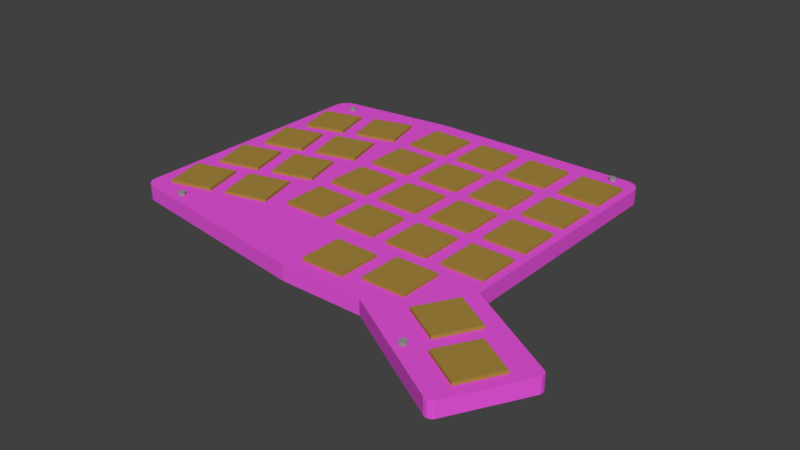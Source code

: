 # Source: 10.blend  (saved by Blender 2.79.0; exported with 4.5.12 LTS)
import bpy
from mathutils import Matrix  # noqa: F401  (used for matrix-valued properties, if any)

bpy.ops.wm.read_factory_settings(use_empty=True)
scene = bpy.context.scene
scene.name = 'Scene'

# ---- collections
col_collection_1 = bpy.data.collections.new('Collection 1'); scene.collection.children.link(col_collection_1)

# ---- materials (node trees are filled in below, after node groups)
mat_svgmat_005 = bpy.data.materials.new('SVGMat.005')
mat_svgmat_005.alpha_threshold = 0.0
mat_svgmat_005.use_transparent_shadow = False
mat_svgmat_005.diffuse_color = (0.3844, 0.2408, 0.04931, 1.0)
mat_svgmat_005.roughness = 0.5
mat_svgmat_004 = bpy.data.materials.new('SVGMat.004')
mat_svgmat_004.alpha_threshold = 0.0
mat_svgmat_004.use_transparent_shadow = False
mat_svgmat_004.diffuse_color = (0.3032, 0.3032, 0.3032, 1.0)
mat_svgmat_004.roughness = 0.5
mat_svgmat_003 = bpy.data.materials.new('SVGMat.003')
mat_svgmat_003.alpha_threshold = 0.0
mat_svgmat_003.use_transparent_shadow = False
mat_svgmat_003.diffuse_color = (0.0, 0.0, 0.0, 1.0)
mat_svgmat_003.roughness = 0.5
mat_material_001 = bpy.data.materials.new('Material.001')
mat_material_001.alpha_threshold = 0.0
mat_material_001.use_transparent_shadow = False
mat_material_001.diffuse_color = (0.8, 0.09072, 0.7133, 1.0)
mat_material_001.roughness = 0.5

# ---- material node trees

# ---- world
world_world = bpy.data.worlds.new('World'); scene.world = world_world
world_world.color = (0.05088, 0.05088, 0.05088)
world_world.use_sun_shadow = False
world_world.sun_shadow_jitter_overblur = 0.0
world_world.cycles.sampling_method = 'MANUAL'

# ---- meshes
me_cucurve_131 = bpy.data.meshes.new('CUCurve.131')
me_cucurve_131.from_pydata([(16.69, -14.31, -1.0), (20.31, -27.83, -1.0), (3.168, -17.93, -1.0), (6.79, -31.45, -1.0), (38.73, -22.75, -1.0), (35.11, -9.229, -1.0), (25.21, -26.37, -1.0), (21.58, -12.85, -1.0), (44.75, -7.626, -1.0), (58.75, -7.626, -1.0), (58.75, -21.62, -1.0), (44.75, -21.62, -1.0), (77.8, -7.626, -1.0), (63.8, -7.626, -1.0), (63.8, -21.62, -1.0), (77.8, -21.62, -1.0), (82.85, -7.626, -1.0), (96.85, -7.626, -1.0), (96.85, -21.62, -1.0), (82.85, -21.62, -1.0), (115.9, -7.626, -1.0), (115.9, -21.62, -1.0), (101.9, -7.626, -1.0), (101.9, -21.62, -1.0), (16.69, -33.99, -1.0), (3.168, -37.61, -1.0), (20.31, -47.51, -1.0), (6.79, -51.13, -1.0), (38.73, -42.43, -1.0), (21.58, -32.53, -1.0), (35.11, -28.91, -1.0), (25.21, -46.05, -1.0), (58.75, -26.67, -1.0), (44.75, -40.67, -1.0), (58.75, -40.67, -1.0), (44.75, -26.67, -1.0), (63.8, -26.67, -1.0), (77.8, -26.67, -1.0), (63.8, -40.67, -1.0), (77.8, -40.67, -1.0), (115.9, -26.67, -1.0), (101.9, -40.67, -1.0), (115.9, -40.67, -1.0), (101.9, -26.67, -1.0), (96.85, -26.67, -1.0), (96.85, -40.67, -1.0), (82.85, -26.67, -1.0), (82.85, -40.67, -1.0), (16.69, -53.67, -1.0), (20.31, -67.19, -1.0), (3.168, -57.29, -1.0), (6.79, -70.81, -1.0), (35.11, -48.59, -1.0), (38.73, -62.11, -1.0), (21.58, -52.21, -1.0), (25.21, -65.74, -1.0), (58.75, -45.72, -1.0), (44.75, -59.72, -1.0), (58.75, -59.72, -1.0), (44.75, -45.72, -1.0), (77.8, -59.72, -1.0), (77.8, -45.72, -1.0), (63.8, -59.72, -1.0), (63.8, -45.72, -1.0), (115.9, -45.72, -1.0), (101.9, -45.72, -1.0), (101.9, -59.72, -1.0), (115.9, -59.72, -1.0), (96.85, -45.72, -1.0), (82.85, -45.72, -1.0), (96.85, -59.72, -1.0), (82.85, -59.72, -1.0), (3.168, -76.98, -1.0), (16.69, -73.35, -1.0), (6.79, -90.5, -1.0), (20.31, -86.87, -1.0), (35.11, -68.27, -1.0), (38.73, -81.79, -1.0), (21.58, -71.9, -1.0), (25.21, -85.42, -1.0), (58.75, -64.77, -1.0), (58.75, -78.76, -1.0), (44.75, -64.77, -1.0), (44.75, -78.76, -1.0), (77.8, -78.76, -1.0), (63.8, -64.77, -1.0), (77.8, -64.77, -1.0), (63.8, -78.76, -1.0), (115.9, -78.76, -1.0), (115.9, -64.77, -1.0), (101.9, -78.76, -1.0), (101.9, -64.77, -1.0), (96.85, -64.77, -1.0), (96.85, -78.76, -1.0), (82.85, -64.77, -1.0), (82.85, -78.76, -1.0), (91.1, -83.81, -1.0), (105.1, -83.81, -1.0), (105.1, -97.81, -1.0), (91.1, -97.81, -1.0), (86.05, -86.35, -1.0), (86.05, -100.3, -1.0), (72.05, -86.35, -1.0), (72.05, -100.3, -1.0), (122.3, -108.6, -1.0), (129.3, -96.5, -1.0), (110.1, -101.6, -1.0), (117.1, -89.51, -1.0), (144.5, -108.3, -1.0), (137.5, -120.4, -1.0), (132.4, -101.3, -1.0), (125.4, -113.4, -1.0), (16.69, -14.31, 6.0), (20.31, -27.83, 6.0), (44.75, -7.626, 6.0), (58.75, -7.626, 6.0), (63.8, -21.62, 6.0), (77.8, -21.62, 6.0), (82.85, -7.626, 6.0), (96.85, -7.626, 6.0), (115.9, -7.626, 6.0), (115.9, -21.62, 6.0), (21.58, -32.53, 6.0), (35.11, -28.91, 6.0), (44.75, -40.67, 6.0), (58.75, -40.67, 6.0), (63.8, -26.67, 6.0), (77.8, -26.67, 6.0), (63.8, -40.67, 6.0), (77.8, -40.67, 6.0), (101.9, -40.67, 6.0), (115.9, -40.67, 6.0), (82.85, -26.67, 6.0), (82.85, -40.67, 6.0), (3.168, -57.29, 6.0), (6.79, -70.81, 6.0), (21.58, -52.21, 6.0), (25.21, -65.74, 6.0), (44.75, -59.72, 6.0), (58.75, -59.72, 6.0), (101.9, -59.72, 6.0), (115.9, -59.72, 6.0), (3.168, -76.98, 6.0), (16.69, -73.35, 6.0), (6.79, -90.5, 6.0), (20.31, -86.87, 6.0), (35.11, -68.27, 6.0), (38.73, -81.79, 6.0), (21.58, -71.9, 6.0), (25.21, -85.42, 6.0), (58.75, -64.77, 6.0), (58.75, -78.76, 6.0), (63.8, -64.77, 6.0), (77.8, -64.77, 6.0), (96.85, -64.77, 6.0), (96.85, -78.76, 6.0), (82.85, -64.77, 6.0), (82.85, -78.76, 6.0), (91.1, -83.81, 6.0), (105.1, -83.81, 6.0), (86.05, -86.35, 6.0), (86.05, -100.3, 6.0), (72.05, -86.35, 6.0), (72.05, -100.3, 6.0), (132.4, -101.3, 6.0), (125.4, -113.4, 6.0), (58.75, -45.72, 6.0), (3.168, -17.93, 6.0), (6.79, -31.45, 6.0), (35.11, -9.229, 6.0), (38.73, -22.75, 6.0), (21.58, -12.85, 6.0), (25.21, -26.37, 6.0), (58.75, -21.62, 6.0), (44.75, -21.62, 6.0), (77.8, -7.626, 6.0), (63.8, -7.626, 6.0), (96.85, -21.62, 6.0), (82.85, -21.62, 6.0), (101.9, -7.626, 6.0), (101.9, -21.62, 6.0), (16.69, -33.99, 6.0), (20.31, -47.51, 6.0), (3.168, -37.61, 6.0), (6.79, -51.13, 6.0), (38.73, -42.43, 6.0), (25.21, -46.05, 6.0), (58.75, -26.67, 6.0), (44.75, -26.67, 6.0), (115.9, -26.67, 6.0), (101.9, -26.67, 6.0), (96.85, -26.67, 6.0), (96.85, -40.67, 6.0), (16.69, -53.67, 6.0), (20.31, -67.19, 6.0), (35.11, -48.59, 6.0), (38.73, -62.11, 6.0), (44.75, -45.72, 6.0), (77.8, -45.72, 6.0), (77.8, -59.72, 6.0), (63.8, -45.72, 6.0), (63.8, -59.72, 6.0), (115.9, -45.72, 6.0), (101.9, -45.72, 6.0), (96.85, -45.72, 6.0), (96.85, -59.72, 6.0), (82.85, -45.72, 6.0), (82.85, -59.72, 6.0), (44.75, -64.77, 6.0), (44.75, -78.76, 6.0), (77.8, -78.76, 6.0), (63.8, -78.76, 6.0), (115.9, -64.77, 6.0), (115.9, -78.76, 6.0), (101.9, -64.77, 6.0), (101.9, -78.76, 6.0), (105.1, -97.81, 6.0), (91.1, -97.81, 6.0), (129.3, -96.5, 6.0), (122.3, -108.6, 6.0), (117.1, -89.51, 6.0), (110.1, -101.6, 6.0), (144.5, -108.3, 6.0), (137.5, -120.4, 6.0)], [], [(24, 26, 27, 25), (0, 1, 3, 2), (5, 4, 6, 7), (9, 10, 11, 8), (14, 13, 12, 15), (17, 18, 19, 16), (20, 21, 23, 22), (41, 43, 40, 42), (47, 46, 44, 45), (37, 39, 38, 36), (33, 35, 32, 34), (30, 28, 31, 29), (55, 54, 52, 53), (51, 50, 48, 49), (73, 75, 74, 72), (76, 77, 79, 78), (80, 81, 83, 82), (57, 59, 56, 58), (61, 60, 62, 63), (86, 84, 87, 85), (92, 93, 95, 94), (68, 70, 71, 69), (66, 65, 64, 67), (89, 88, 90, 91), (100, 101, 103, 102), (97, 98, 99, 96), (105, 104, 106, 107), (111, 110, 108, 109), (181, 183, 184, 182), (112, 167, 168, 113), (169, 171, 172, 170), (115, 114, 174, 173), (116, 117, 175, 176), (119, 118, 178, 177), (120, 179, 180, 121), (130, 131, 189, 190), (133, 192, 191, 132), (127, 126, 128, 129), (124, 125, 187, 188), (123, 122, 186, 185), (137, 196, 195, 136), (135, 194, 193, 134), (143, 142, 144, 145), (146, 148, 149, 147), (150, 208, 209, 151), (138, 139, 166, 197), (198, 200, 201, 199), (153, 152, 211, 210), (154, 156, 157, 155), (204, 206, 207, 205), (140, 141, 202, 203), (212, 214, 215, 213), (160, 162, 163, 161), (159, 158, 217, 216), (218, 220, 221, 219), (165, 223, 222, 164), (42, 40, 189, 131), (38, 39, 129, 128), (111, 109, 223, 165), (40, 43, 190, 189), (41, 42, 131, 130), (43, 41, 130, 190), (46, 47, 133, 132), (45, 44, 191, 192), (50, 51, 135, 134), (44, 46, 132, 191), (54, 55, 137, 136), (47, 45, 192, 133), (57, 58, 139, 138), (49, 48, 193, 194), (66, 67, 141, 140), (48, 50, 134, 193), (73, 72, 142, 143), (51, 49, 194, 135), (74, 75, 145, 144), (53, 52, 195, 196), (77, 76, 146, 147), (52, 54, 136, 195), (78, 79, 149, 148), (55, 53, 196, 137), (81, 80, 150, 151), (56, 59, 197, 166), (86, 85, 152, 153), (59, 57, 138, 197), (93, 92, 154, 155), (60, 61, 198, 199), (94, 95, 157, 156), (61, 63, 200, 198), (97, 96, 158, 159), (62, 60, 199, 201), (101, 100, 160, 161), (63, 62, 201, 200), (102, 103, 163, 162), (67, 64, 202, 141), (110, 111, 165, 164), (64, 65, 203, 202), (58, 56, 166, 139), (65, 66, 140, 203), (0, 2, 167, 112), (70, 68, 204, 205), (3, 1, 113, 168), (68, 69, 206, 204), (2, 3, 168, 167), (71, 70, 205, 207), (4, 5, 169, 170), (69, 71, 207, 206), (5, 7, 171, 169), (75, 73, 143, 145), (6, 4, 170, 172), (72, 74, 144, 142), (7, 6, 172, 171), (76, 78, 148, 146), (10, 9, 115, 173), (79, 77, 147, 149), (11, 10, 173, 174), (80, 82, 208, 150), (8, 11, 174, 114), (83, 81, 151, 209), (15, 12, 175, 117), (82, 83, 209, 208), (12, 13, 176, 175), (84, 86, 153, 210), (13, 14, 116, 176), (87, 84, 210, 211), (18, 17, 119, 177), (85, 87, 211, 152), (19, 18, 177, 178), (88, 89, 212, 213), (16, 19, 178, 118), (89, 91, 214, 212), (20, 22, 179, 120), (90, 88, 213, 215), (23, 21, 121, 180), (91, 90, 215, 214), (22, 23, 180, 179), (92, 94, 156, 154), (26, 24, 181, 182), (95, 93, 155, 157), (24, 25, 183, 181), (98, 97, 159, 216), (27, 26, 182, 184), (99, 98, 216, 217), (25, 27, 184, 183), (96, 99, 217, 158), (28, 30, 123, 185), (1, 0, 112, 113), (100, 102, 162, 160), (31, 28, 185, 186), (9, 8, 114, 115), (103, 101, 161, 163), (29, 31, 186, 122), (14, 15, 117, 116), (104, 105, 218, 219), (34, 32, 187, 125), (17, 16, 118, 119), (105, 107, 220, 218), (32, 35, 188, 187), (21, 20, 120, 121), (106, 104, 219, 221), (35, 33, 124, 188), (30, 29, 122, 123), (107, 106, 221, 220), (39, 37, 127, 129), (33, 34, 125, 124), (109, 108, 222, 223), (36, 38, 128, 126), (37, 36, 126, 127), (108, 110, 164, 222)])
me_cucurve_131.materials.append(mat_svgmat_005)
me_cucurve_131.materials.append(mat_svgmat_004)
me_cucurve_131.materials.append(mat_svgmat_003)
me_cucurve_131.use_remesh_preserve_volume = False
me_cucurve_131.use_remesh_preserve_attributes = False
me_cucurve_131.use_mirror_vertex_groups = False
me_cucurve_131.auto_texspace = False
me_cucurve_131.update()
me_cucurve_130 = bpy.data.meshes.new('CUCurve.130')
me_cucurve_130.from_pydata([(7.466, -9.548, 6.0), (7.476, -9.399, 6.0), (7.505, -9.256, 6.0), (7.552, -9.12, 6.0), (7.616, -8.993, 6.0), (7.695, -8.876, 6.0), (7.788, -8.771, 6.0), (7.894, -8.678, 6.0), (8.011, -8.599, 6.0), (8.138, -8.535, 6.0), (8.274, -8.488, 6.0), (8.417, -8.458, 6.0), (8.566, -8.448, 6.0), (8.715, -8.458, 6.0), (8.858, -8.488, 6.0), (8.994, -8.535, 6.0), (9.121, -8.599, 6.0), (9.238, -8.678, 6.0), (9.344, -8.771, 6.0), (9.437, -8.876, 6.0), (9.516, -8.993, 6.0), (9.58, -9.12, 6.0), (9.627, -9.256, 6.0), (9.656, -9.399, 6.0), (9.666, -9.548, 6.0), (9.656, -9.697, 6.0), (9.627, -9.84, 6.0), (9.58, -9.976, 6.0), (9.516, -10.1, 6.0), (9.437, -10.22, 6.0), (9.344, -10.33, 6.0), (9.238, -10.42, 6.0), (9.121, -10.5, 6.0), (8.994, -10.56, 6.0), (8.858, -10.61, 6.0), (8.715, -10.64, 6.0), (8.566, -10.65, 6.0), (8.417, -10.64, 6.0), (8.274, -10.61, 6.0), (8.138, -10.56, 6.0), (8.011, -10.5, 6.0), (7.894, -10.42, 6.0), (7.788, -10.33, 6.0), (7.695, -10.22, 6.0), (7.616, -10.1, 6.0), (7.552, -9.976, 6.0), (7.505, -9.84, 6.0), (7.476, -9.697, 6.0), (108.4, -2.565, 6.0), (108.4, -2.415, 6.0), (108.5, -2.272, 6.0), (108.5, -2.137, 6.0), (108.6, -2.01, 6.0), (108.7, -1.893, 6.0), (108.8, -1.787, 6.0), (108.9, -1.694, 6.0), (109.0, -1.615, 6.0), (109.1, -1.551, 6.0), (109.2, -1.504, 6.0), (109.4, -1.475, 6.0), (109.5, -1.465, 6.0), (109.7, -1.475, 6.0), (109.8, -1.504, 6.0), (110.0, -1.551, 6.0), (110.1, -1.615, 6.0), (110.2, -1.694, 6.0), (110.3, -1.787, 6.0), (110.4, -1.893, 6.0), (110.5, -2.01, 6.0), (110.5, -2.137, 6.0), (110.6, -2.272, 6.0), (110.6, -2.415, 6.0), (110.6, -2.565, 6.0), (110.6, -2.714, 6.0), (110.6, -2.857, 6.0), (110.5, -2.992, 6.0), (110.5, -3.119, 6.0), (110.4, -3.236, 6.0), (110.3, -3.342, 6.0), (110.2, -3.435, 6.0), (110.1, -3.514, 6.0), (110.0, -3.578, 6.0), (109.8, -3.625, 6.0), (109.7, -3.654, 6.0), (109.5, -3.664, 6.0), (109.4, -3.654, 6.0), (109.2, -3.625, 6.0), (109.1, -3.578, 6.0), (109.0, -3.514, 6.0), (108.9, -3.435, 6.0), (108.8, -3.342, 6.0), (108.7, -3.236, 6.0), (108.6, -3.119, 6.0), (108.5, -2.992, 6.0), (108.5, -2.857, 6.0), (108.4, -2.714, 6.0), (14.45, -93.99, 6.0), (14.46, -93.84, 6.0), (14.49, -93.69, 6.0), (14.54, -93.56, 6.0), (14.6, -93.43, 6.0), (14.68, -93.32, 6.0), (14.77, -93.21, 6.0), (14.88, -93.12, 6.0), (15.0, -93.04, 6.0), (15.12, -92.97, 6.0), (15.26, -92.93, 6.0), (15.4, -92.9, 6.0), (15.55, -92.89, 6.0), (15.7, -92.9, 6.0), (15.84, -92.93, 6.0), (15.98, -92.97, 6.0), (16.11, -93.04, 6.0), (16.22, -93.12, 6.0), (16.33, -93.21, 6.0), (16.42, -93.32, 6.0), (16.5, -93.43, 6.0), (16.56, -93.56, 6.0), (16.61, -93.69, 6.0), (16.64, -93.84, 6.0), (16.65, -93.99, 6.0), (16.64, -94.14, 6.0), (16.61, -94.28, 6.0), (16.56, -94.41, 6.0), (16.5, -94.54, 6.0), (16.42, -94.66, 6.0), (16.33, -94.76, 6.0), (16.22, -94.86, 6.0), (16.11, -94.94, 6.0), (15.98, -95.0, 6.0), (15.84, -95.05, 6.0), (15.7, -95.08, 6.0), (15.55, -95.09, 6.0), (15.4, -95.08, 6.0), (15.26, -95.05, 6.0), (15.12, -95.0, 6.0), (15.0, -94.94, 6.0), (14.88, -94.86, 6.0), (14.77, -94.76, 6.0), (14.68, -94.66, 6.0), (14.6, -94.54, 6.0), (14.54, -94.41, 6.0), (14.49, -94.28, 6.0), (14.46, -94.14, 6.0), (117.3, -114.3, 6.0), (117.3, -114.2, 6.0), (117.4, -114.0, 6.0), (117.4, -113.9, 6.0), (117.5, -113.7, 6.0), (117.6, -113.6, 6.0), (117.6, -113.5, 6.0), (117.8, -113.4, 6.0), (117.9, -113.4, 6.0), (118.0, -113.3, 6.0), (118.1, -113.2, 6.0), (118.3, -113.2, 6.0), (118.4, -113.2, 6.0), (118.6, -113.2, 6.0), (118.7, -113.2, 6.0), (118.9, -113.3, 6.0), (119.0, -113.4, 6.0), (119.1, -113.4, 6.0), (119.2, -113.5, 6.0), (119.3, -113.6, 6.0), (119.4, -113.7, 6.0), (119.4, -113.9, 6.0), (119.5, -114.0, 6.0), (119.5, -114.2, 6.0), (119.5, -114.3, 6.0), (119.5, -114.5, 6.0), (119.5, -114.6, 6.0), (119.4, -114.7, 6.0), (119.4, -114.9, 6.0), (119.3, -115.0, 6.0), (119.2, -115.1, 6.0), (119.1, -115.2, 6.0), (119.0, -115.3, 6.0), (118.9, -115.3, 6.0), (118.7, -115.4, 6.0), (118.6, -115.4, 6.0), (118.4, -115.4, 6.0), (118.3, -115.4, 6.0), (118.1, -115.4, 6.0), (118.0, -115.3, 6.0), (117.9, -115.3, 6.0), (117.8, -115.2, 6.0), (117.6, -115.1, 6.0), (117.6, -115.0, 6.0), (117.5, -114.9, 6.0), (117.4, -114.7, 6.0), (117.4, -114.6, 6.0), (117.3, -114.5, 6.0), (9.627, -9.256, 3.0), (9.656, -9.399, 3.0), (9.656, -9.697, 3.0), (9.627, -9.84, 3.0), (7.505, -9.256, 3.0), (7.552, -9.12, 3.0), (7.788, -10.33, 3.0), (7.695, -10.22, 3.0), (9.121, -10.5, 3.0), (8.994, -10.56, 3.0), (9.666, -9.548, 3.0), (8.566, -8.448, 3.0), (8.715, -8.458, 3.0), (7.616, -8.993, 3.0), (8.715, -10.64, 3.0), (8.566, -10.65, 3.0), (8.138, -8.535, 3.0), (8.274, -8.488, 3.0), (7.894, -10.42, 3.0), (7.695, -8.876, 3.0), (9.344, -10.33, 3.0), (9.238, -10.42, 3.0), (8.858, -10.61, 3.0), (9.58, -9.12, 3.0), (9.121, -8.599, 3.0), (9.238, -8.678, 3.0), (7.466, -9.548, 3.0), (7.476, -9.697, 3.0), (8.858, -8.488, 3.0), (8.994, -8.535, 3.0), (7.616, -10.1, 3.0), (7.552, -9.976, 3.0), (7.476, -9.399, 3.0), (7.788, -8.771, 3.0), (7.894, -8.678, 3.0), (8.417, -10.64, 3.0), (9.344, -8.771, 3.0), (9.437, -8.876, 3.0), (9.437, -10.22, 3.0), (8.011, -8.599, 3.0), (9.58, -9.976, 3.0), (8.138, -10.56, 3.0), (8.011, -10.5, 3.0), (9.516, -8.993, 3.0), (7.505, -9.84, 3.0), (9.516, -10.1, 3.0), (8.274, -10.61, 3.0), (8.417, -8.458, 3.0), (110.6, -2.272, 3.0), (110.6, -2.415, 3.0), (110.6, -2.714, 3.0), (110.6, -2.857, 3.0), (108.5, -2.272, 3.0), (108.5, -2.137, 3.0), (108.8, -3.342, 3.0), (108.7, -3.236, 3.0), (110.1, -3.514, 3.0), (110.0, -3.578, 3.0), (110.6, -2.565, 3.0), (109.5, -1.465, 3.0), (109.7, -1.475, 3.0), (108.6, -2.01, 3.0), (109.7, -3.654, 3.0), (109.5, -3.664, 3.0), (109.1, -1.551, 3.0), (109.2, -1.504, 3.0), (108.9, -3.435, 3.0), (108.7, -1.893, 3.0), (110.3, -3.342, 3.0), (110.2, -3.435, 3.0), (109.8, -3.625, 3.0), (110.5, -2.137, 3.0), (110.1, -1.615, 3.0), (110.2, -1.694, 3.0), (108.4, -2.565, 3.0), (108.4, -2.714, 3.0), (109.8, -1.504, 3.0), (110.0, -1.551, 3.0), (108.6, -3.119, 3.0), (108.5, -2.992, 3.0), (108.4, -2.415, 3.0), (108.8, -1.787, 3.0), (108.9, -1.694, 3.0), (109.4, -3.654, 3.0), (110.3, -1.787, 3.0), (110.4, -1.893, 3.0), (110.4, -3.236, 3.0), (109.0, -1.615, 3.0), (110.5, -2.992, 3.0), (109.1, -3.578, 3.0), (109.0, -3.514, 3.0), (110.5, -2.01, 3.0), (108.5, -2.857, 3.0), (110.5, -3.119, 3.0), (109.2, -3.625, 3.0), (109.4, -1.475, 3.0), (16.61, -93.69, 3.0), (16.64, -93.84, 3.0), (16.64, -94.14, 3.0), (16.61, -94.28, 3.0), (14.49, -93.69, 3.0), (14.54, -93.56, 3.0), (14.77, -94.76, 3.0), (14.68, -94.66, 3.0), (16.11, -94.94, 3.0), (15.98, -95.0, 3.0), (16.65, -93.99, 3.0), (15.55, -92.89, 3.0), (15.7, -92.9, 3.0), (14.6, -93.43, 3.0), (15.7, -95.08, 3.0), (15.55, -95.09, 3.0), (15.12, -92.97, 3.0), (15.26, -92.93, 3.0), (14.88, -94.86, 3.0), (14.68, -93.32, 3.0), (16.33, -94.76, 3.0), (16.22, -94.86, 3.0), (15.84, -95.05, 3.0), (16.56, -93.56, 3.0), (16.11, -93.04, 3.0), (16.22, -93.12, 3.0), (14.45, -93.99, 3.0), (14.46, -94.14, 3.0), (15.84, -92.93, 3.0), (15.98, -92.97, 3.0), (14.6, -94.54, 3.0), (14.54, -94.41, 3.0), (14.46, -93.84, 3.0), (14.77, -93.21, 3.0), (14.88, -93.12, 3.0), (15.4, -95.08, 3.0), (16.33, -93.21, 3.0), (16.42, -93.32, 3.0), (16.42, -94.66, 3.0), (15.0, -93.04, 3.0), (16.56, -94.41, 3.0), (15.12, -95.0, 3.0), (15.0, -94.94, 3.0), (16.5, -93.43, 3.0), (14.49, -94.28, 3.0), (16.5, -94.54, 3.0), (15.26, -95.05, 3.0), (15.4, -92.9, 3.0), (119.5, -114.0, 3.0), (119.5, -114.2, 3.0), (119.5, -114.5, 3.0), (119.5, -114.6, 3.0), (117.4, -114.0, 3.0), (117.4, -113.9, 3.0), (117.6, -115.1, 3.0), (117.6, -115.0, 3.0), (119.0, -115.3, 3.0), (118.9, -115.3, 3.0), (119.5, -114.3, 3.0), (118.4, -113.2, 3.0), (118.6, -113.2, 3.0), (117.5, -113.7, 3.0), (118.6, -115.4, 3.0), (118.4, -115.4, 3.0), (118.0, -113.3, 3.0), (118.1, -113.2, 3.0), (117.8, -115.2, 3.0), (117.6, -113.6, 3.0), (119.2, -115.1, 3.0), (119.1, -115.2, 3.0), (118.7, -115.4, 3.0), (119.4, -113.9, 3.0), (119.0, -113.4, 3.0), (119.1, -113.4, 3.0), (117.3, -114.3, 3.0), (117.3, -114.5, 3.0), (118.7, -113.2, 3.0), (118.9, -113.3, 3.0), (117.5, -114.9, 3.0), (117.4, -114.7, 3.0), (117.3, -114.2, 3.0), (117.6, -113.5, 3.0), (117.8, -113.4, 3.0), (118.3, -115.4, 3.0), (119.2, -113.5, 3.0), (119.3, -113.6, 3.0), (119.3, -115.0, 3.0), (117.9, -113.4, 3.0), (119.4, -114.7, 3.0), (118.0, -115.3, 3.0), (117.9, -115.3, 3.0), (119.4, -113.7, 3.0), (117.4, -114.6, 3.0), (119.4, -114.9, 3.0), (118.1, -115.4, 3.0), (118.3, -113.2, 3.0), (10.48, -9.022, 3.0), (10.53, -9.28, 3.0), (10.53, -9.817, 3.0), (10.48, -10.07, 3.0), (6.657, -9.022, 3.0), (6.742, -8.778, 3.0), (7.166, -10.95, 3.0), (6.999, -10.76, 3.0), (9.565, -11.26, 3.0), (9.336, -11.37, 3.0), (10.55, -9.548, 3.0), (8.566, -7.569, 3.0), (8.835, -7.587, 3.0), (6.856, -8.549, 3.0), (8.835, -11.51, 3.0), (8.566, -11.53, 3.0), (7.795, -7.724, 3.0), (8.04, -7.639, 3.0), (7.356, -11.12, 3.0), (6.999, -8.339, 3.0), (9.966, -10.95, 3.0), (9.776, -11.12, 3.0), (9.092, -11.46, 3.0), (10.39, -8.778, 3.0), (9.565, -7.839, 3.0), (9.776, -7.981, 3.0), (6.586, -9.548, 3.0), (6.604, -9.817, 3.0), (9.092, -7.639, 3.0), (9.336, -7.724, 3.0), (6.856, -10.55, 3.0), (6.742, -10.32, 3.0), (6.604, -9.28, 3.0), (7.166, -8.149, 3.0), (7.356, -7.981, 3.0), (8.297, -11.51, 3.0), (9.966, -8.149, 3.0), (10.13, -8.339, 3.0), (10.13, -10.76, 3.0), (7.567, -7.839, 3.0), (10.39, -10.32, 3.0), (7.795, -11.37, 3.0), (7.567, -11.26, 3.0), (10.28, -8.549, 3.0), (6.657, -10.07, 3.0), (10.28, -10.55, 3.0), (8.04, -11.46, 3.0), (8.297, -7.587, 3.0), (111.4, -2.038, 3.0), (111.5, -2.296, 3.0), (111.5, -2.833, 3.0), (111.4, -3.091, 3.0), (107.6, -2.038, 3.0), (107.7, -1.794, 3.0), (108.1, -3.964, 3.0), (108.0, -3.774, 3.0), (110.5, -4.274, 3.0), (110.3, -4.388, 3.0), (111.5, -2.565, 3.0), (109.5, -0.5849, 3.0), (109.8, -0.603, 3.0), (107.8, -1.566, 3.0), (109.8, -4.526, 3.0), (109.5, -4.544, 3.0), (108.8, -0.7405, 3.0), (109.0, -0.6556, 3.0), (108.3, -4.131, 3.0), (108.0, -1.355, 3.0), (110.9, -3.964, 3.0), (110.7, -4.131, 3.0), (110.1, -4.473, 3.0), (111.4, -1.794, 3.0), (110.5, -0.8553, 3.0), (110.7, -0.9975, 3.0), (107.6, -2.565, 3.0), (107.6, -2.833, 3.0), (110.1, -0.6556, 3.0), (110.3, -0.7405, 3.0), (107.8, -3.563, 3.0), (107.7, -3.335, 3.0), (107.6, -2.296, 3.0), (108.1, -1.165, 3.0), (108.3, -0.9975, 3.0), (109.3, -4.526, 3.0), (110.9, -1.165, 3.0), (111.1, -1.355, 3.0), (111.1, -3.774, 3.0), (108.5, -0.8553, 3.0), (111.4, -3.335, 3.0), (108.8, -4.388, 3.0), (108.5, -4.274, 3.0), (111.2, -1.566, 3.0), (107.6, -3.091, 3.0), (111.2, -3.563, 3.0), (109.0, -4.473, 3.0), (109.3, -0.603, 3.0), (17.46, -93.46, 3.0), (17.51, -93.72, 3.0), (17.51, -94.26, 3.0), (17.46, -94.51, 3.0), (13.64, -93.46, 3.0), (13.73, -93.22, 3.0), (14.15, -95.39, 3.0), (13.98, -95.2, 3.0), (16.55, -95.7, 3.0), (16.32, -95.81, 3.0), (17.53, -93.99, 3.0), (15.55, -92.01, 3.0), (15.82, -92.03, 3.0), (13.84, -92.99, 3.0), (15.82, -95.95, 3.0), (15.55, -95.97, 3.0), (14.78, -92.16, 3.0), (15.02, -92.08, 3.0), (14.34, -95.55, 3.0), (13.98, -92.78, 3.0), (16.95, -95.39, 3.0), (16.76, -95.55, 3.0), (16.08, -95.9, 3.0), (17.38, -93.22, 3.0), (16.55, -92.28, 3.0), (16.76, -92.42, 3.0), (13.57, -93.99, 3.0), (13.59, -94.26, 3.0), (16.08, -92.08, 3.0), (16.32, -92.16, 3.0), (13.84, -94.99, 3.0), (13.73, -94.76, 3.0), (13.59, -93.72, 3.0), (14.15, -92.59, 3.0), (14.34, -92.42, 3.0), (15.28, -95.95, 3.0), (16.95, -92.59, 3.0), (17.12, -92.78, 3.0), (17.12, -95.2, 3.0), (14.55, -92.28, 3.0), (17.38, -94.76, 3.0), (14.78, -95.81, 3.0), (14.55, -95.7, 3.0), (17.26, -92.99, 3.0), (13.64, -94.51, 3.0), (17.26, -94.99, 3.0), (15.02, -95.9, 3.0), (15.28, -92.03, 3.0), (120.3, -113.8, 3.0), (120.4, -114.0, 3.0), (120.4, -114.6, 3.0), (120.3, -114.8, 3.0), (116.5, -113.8, 3.0), (116.6, -113.5, 3.0), (117.0, -115.7, 3.0), (116.9, -115.5, 3.0), (119.4, -116.0, 3.0), (119.2, -116.1, 3.0), (120.4, -114.3, 3.0), (118.4, -112.3, 3.0), (118.7, -112.3, 3.0), (116.7, -113.3, 3.0), (118.7, -116.3, 3.0), (118.4, -116.3, 3.0), (117.7, -112.5, 3.0), (117.9, -112.4, 3.0), (117.2, -115.9, 3.0), (116.9, -113.1, 3.0), (119.8, -115.7, 3.0), (119.6, -115.9, 3.0), (118.9, -116.2, 3.0), (120.2, -113.5, 3.0), (119.4, -112.6, 3.0), (119.6, -112.7, 3.0), (116.4, -114.3, 3.0), (116.5, -114.6, 3.0), (118.9, -112.4, 3.0), (119.2, -112.5, 3.0), (116.7, -115.3, 3.0), (116.6, -115.1, 3.0), (116.5, -114.0, 3.0), (117.0, -112.9, 3.0), (117.2, -112.7, 3.0), (118.2, -116.3, 3.0), (119.8, -112.9, 3.0), (120.0, -113.1, 3.0), (120.0, -115.5, 3.0), (117.4, -112.6, 3.0), (120.2, -115.1, 3.0), (117.7, -116.1, 3.0), (117.4, -116.0, 3.0), (120.1, -113.3, 3.0), (116.5, -114.8, 3.0), (120.1, -115.3, 3.0), (117.9, -116.2, 3.0), (118.2, -112.3, 3.0), (10.48, -9.022, -1.0), (10.53, -9.28, -1.0), (10.53, -9.817, -1.0), (10.48, -10.07, -1.0), (6.657, -9.022, -1.0), (6.742, -8.778, -1.0), (7.166, -10.95, -1.0), (6.999, -10.76, -1.0), (9.565, -11.26, -1.0), (9.336, -11.37, -1.0), (10.55, -9.548, -1.0), (8.566, -7.569, -1.0), (8.835, -7.587, -1.0), (6.856, -8.549, -1.0), (8.835, -11.51, -1.0), (8.566, -11.53, -1.0), (7.795, -7.724, -1.0), (8.04, -7.639, -1.0), (7.356, -11.12, -1.0), (6.999, -8.339, -1.0), (9.966, -10.95, -1.0), (9.776, -11.12, -1.0), (9.092, -11.46, -1.0), (10.39, -8.778, -1.0), (9.565, -7.839, -1.0), (9.776, -7.981, -1.0), (6.586, -9.548, -1.0), (6.604, -9.817, -1.0), (9.092, -7.639, -1.0), (9.336, -7.724, -1.0), (6.856, -10.55, -1.0), (6.742, -10.32, -1.0), (6.604, -9.28, -1.0), (7.166, -8.149, -1.0), (7.356, -7.981, -1.0), (8.297, -11.51, -1.0), (9.966, -8.149, -1.0), (10.13, -8.339, -1.0), (10.13, -10.76, -1.0), (7.567, -7.839, -1.0), (10.39, -10.32, -1.0), (7.795, -11.37, -1.0), (7.567, -11.26, -1.0), (10.28, -8.549, -1.0), (6.657, -10.07, -1.0), (10.28, -10.55, -1.0), (8.04, -11.46, -1.0), (8.297, -7.587, -1.0), (111.4, -2.038, -1.0), (111.5, -2.296, -1.0), (111.5, -2.833, -1.0), (111.4, -3.091, -1.0), (107.6, -2.038, -1.0), (107.7, -1.794, -1.0), (108.1, -3.964, -1.0), (108.0, -3.774, -1.0), (110.5, -4.274, -1.0), (110.3, -4.388, -1.0), (111.5, -2.565, -1.0), (109.5, -0.5849, -1.0), (109.8, -0.603, -1.0), (107.8, -1.566, -1.0), (109.8, -4.526, -1.0), (109.5, -4.544, -1.0), (108.8, -0.7405, -1.0), (109.0, -0.6556, -1.0), (108.3, -4.131, -1.0), (108.0, -1.355, -1.0), (110.9, -3.964, -1.0), (110.7, -4.131, -1.0), (110.1, -4.473, -1.0), (111.4, -1.794, -1.0), (110.5, -0.8553, -1.0), (110.7, -0.9975, -1.0), (107.6, -2.565, -1.0), (107.6, -2.833, -1.0), (110.1, -0.6556, -1.0), (110.3, -0.7405, -1.0), (107.8, -3.563, -1.0), (107.7, -3.335, -1.0), (107.6, -2.296, -1.0), (108.1, -1.165, -1.0), (108.3, -0.9975, -1.0), (109.3, -4.526, -1.0), (110.9, -1.165, -1.0), (111.1, -1.355, -1.0), (111.1, -3.774, -1.0), (108.5, -0.8553, -1.0), (111.4, -3.335, -1.0), (108.8, -4.388, -1.0), (108.5, -4.274, -1.0), (111.2, -1.566, -1.0), (107.6, -3.091, -1.0), (111.2, -3.563, -1.0), (109.0, -4.473, -1.0), (109.3, -0.603, -1.0), (17.46, -93.46, -1.0), (17.51, -93.72, -1.0), (17.51, -94.26, -1.0), (17.46, -94.51, -1.0), (13.64, -93.46, -1.0), (13.73, -93.22, -1.0), (14.15, -95.39, -1.0), (13.98, -95.2, -1.0), (16.55, -95.7, -1.0), (16.32, -95.81, -1.0), (17.53, -93.99, -1.0), (15.55, -92.01, -1.0), (15.82, -92.03, -1.0), (13.84, -92.99, -1.0), (15.82, -95.95, -1.0), (15.55, -95.97, -1.0), (14.78, -92.16, -1.0), (15.02, -92.08, -1.0), (14.34, -95.55, -1.0), (13.98, -92.78, -1.0), (16.95, -95.39, -1.0), (16.76, -95.55, -1.0), (16.08, -95.9, -1.0), (17.38, -93.22, -1.0), (16.55, -92.28, -1.0), (16.76, -92.42, -1.0), (13.57, -93.99, -1.0), (13.59, -94.26, -1.0), (16.08, -92.08, -1.0), (16.32, -92.16, -1.0), (13.84, -94.99, -1.0), (13.73, -94.76, -1.0), (13.59, -93.72, -1.0), (14.15, -92.59, -1.0), (14.34, -92.42, -1.0), (15.28, -95.95, -1.0), (16.95, -92.59, -1.0), (17.12, -92.78, -1.0), (17.12, -95.2, -1.0), (14.55, -92.28, -1.0), (17.38, -94.76, -1.0), (14.78, -95.81, -1.0), (14.55, -95.7, -1.0), (17.26, -92.99, -1.0), (13.64, -94.51, -1.0), (17.26, -94.99, -1.0), (15.02, -95.9, -1.0), (15.28, -92.03, -1.0), (120.3, -113.8, -1.0), (120.4, -114.0, -1.0), (120.4, -114.6, -1.0), (120.3, -114.8, -1.0), (116.5, -113.8, -1.0), (116.6, -113.5, -1.0), (117.0, -115.7, -1.0), (116.9, -115.5, -1.0), (119.4, -116.0, -1.0), (119.2, -116.1, -1.0), (120.4, -114.3, -1.0), (118.4, -112.3, -1.0), (118.7, -112.3, -1.0), (116.7, -113.3, -1.0), (118.7, -116.3, -1.0), (118.4, -116.3, -1.0), (117.7, -112.5, -1.0), (117.9, -112.4, -1.0), (117.2, -115.9, -1.0), (116.9, -113.1, -1.0), (119.8, -115.7, -1.0), (119.6, -115.9, -1.0), (118.9, -116.2, -1.0), (120.2, -113.5, -1.0), (119.4, -112.6, -1.0), (119.6, -112.7, -1.0), (116.4, -114.3, -1.0), (116.5, -114.6, -1.0), (118.9, -112.4, -1.0), (119.2, -112.5, -1.0), (116.7, -115.3, -1.0), (116.6, -115.1, -1.0), (116.5, -114.0, -1.0), (117.0, -112.9, -1.0), (117.2, -112.7, -1.0), (118.2, -116.3, -1.0), (119.8, -112.9, -1.0), (120.0, -113.1, -1.0), (120.0, -115.5, -1.0), (117.4, -112.6, -1.0), (120.2, -115.1, -1.0), (117.7, -116.1, -1.0), (117.4, -116.0, -1.0), (120.1, -113.3, -1.0), (116.5, -114.8, -1.0), (120.1, -115.3, -1.0), (117.9, -116.2, -1.0), (118.2, -112.3, -1.0)], [], [(13, 12, 11, 10, 9, 8, 7, 6, 5, 4, 3, 2, 1, 0, 47, 46, 45, 44, 43, 42, 41, 40, 39, 38, 37, 36, 35, 34, 33, 32, 31, 30, 29, 28, 27, 26, 25, 24, 23, 22, 21, 20, 19, 18, 17, 16, 15, 14), (157, 156, 155, 154, 153, 152, 151, 150, 149, 148, 147, 146, 145, 144, 191, 190, 189, 188, 187, 186, 185, 184, 183, 182, 181, 180, 179, 178, 177, 176, 175, 174, 173, 172, 171, 170, 169, 168, 167, 166, 165, 164, 163, 162, 161, 160, 159, 158), (61, 60, 59, 58, 57, 56, 55, 54, 53, 52, 51, 50, 49, 48, 95, 94, 93, 92, 91, 90, 89, 88, 87, 86, 85, 84, 83, 82, 81, 80, 79, 78, 77, 76, 75, 74, 73, 72, 71, 70, 69, 68, 67, 66, 65, 64, 63, 62), (109, 108, 107, 106, 105, 104, 103, 102, 101, 100, 99, 98, 97, 96, 143, 142, 141, 140, 139, 138, 137, 136, 135, 134, 133, 132, 131, 130, 129, 128, 127, 126, 125, 124, 123, 122, 121, 120, 119, 118, 117, 116, 115, 114, 113, 112, 111, 110), (375, 352, 544, 567), (272, 244, 436, 464), (303, 323, 515, 495), (219, 218, 410, 411), (51, 52, 253, 245), (165, 166, 336, 359), (32, 33, 201, 200), (100, 101, 307, 301), (83, 84, 255, 254), (160, 161, 361, 360), (23, 24, 202, 193), (126, 127, 309, 308), (57, 58, 257, 256), (175, 176, 344, 357), (12, 13, 204, 203), (130, 131, 302, 310), (89, 90, 246, 258), (191, 144, 362, 363), (3, 4, 205, 197), (117, 118, 288, 311), (52, 53, 259, 253), (158, 159, 365, 364), (35, 36, 207, 206), (112, 113, 313, 312), (78, 79, 261, 260), (188, 189, 367, 366), (9, 10, 209, 208), (127, 128, 296, 309), (82, 83, 254, 262), (168, 169, 338, 346), (41, 42, 198, 210), (143, 96, 314, 315), (69, 70, 240, 263), (145, 146, 340, 368), (4, 5, 211, 205), (110, 111, 317, 316), (64, 65, 265, 264), (177, 178, 358, 345), (30, 31, 213, 212), (140, 141, 319, 318), (79, 80, 248, 261), (150, 151, 370, 369), (34, 35, 206, 214), (120, 121, 290, 298), (95, 48, 266, 267), (180, 181, 371, 351), (21, 22, 192, 215), (97, 98, 292, 320), (62, 63, 269, 268), (162, 163, 373, 372), (16, 17, 217, 216), (129, 130, 310, 297), (92, 93, 271, 270), (159, 160, 360, 365), (31, 32, 200, 213), (102, 103, 322, 321), (72, 73, 242, 250), (173, 174, 356, 374), (47, 0, 218, 219), (132, 133, 323, 303), (49, 50, 244, 272), (152, 153, 352, 375), (14, 15, 221, 220), (114, 115, 325, 324), (81, 82, 262, 249), (170, 171, 376, 339), (44, 45, 223, 222), (111, 112, 312, 317), (54, 55, 274, 273), (151, 152, 375, 370), (24, 25, 194, 202), (125, 126, 308, 326), (84, 85, 275, 255), (183, 184, 378, 377), (1, 2, 196, 224), (104, 105, 304, 327), (66, 67, 277, 276), (163, 164, 379, 373), (33, 34, 214, 201), (122, 123, 328, 291), (63, 64, 264, 269), (190, 191, 363, 380), (6, 7, 226, 225), (103, 104, 327, 322), (77, 78, 260, 278), (164, 165, 359, 379), (36, 37, 227, 207), (135, 136, 330, 329), (56, 57, 256, 279), (157, 158, 364, 348), (18, 19, 229, 228), (115, 116, 331, 325), (74, 75, 280, 243), (171, 172, 381, 376), (15, 16, 216, 221), (142, 143, 315, 332), (55, 56, 279, 274), (189, 190, 380, 367), (29, 30, 212, 230), (116, 117, 311, 331), (87, 88, 282, 281), (182, 183, 377, 382), (8, 9, 208, 231), (109, 110, 316, 300), (67, 68, 283, 277), (154, 155, 383, 353), (26, 27, 232, 195), (123, 124, 333, 328), (94, 95, 267, 284), (149, 150, 369, 355), (7, 8, 231, 226), (141, 142, 332, 319), (68, 69, 263, 283), (181, 182, 382, 371), (39, 40, 234, 233), (134, 135, 329, 334), (61, 62, 268, 252), (144, 145, 368, 362), (19, 20, 235, 229), (106, 107, 335, 305), (75, 76, 285, 280), (184, 185, 354, 378), (46, 47, 219, 236), (101, 102, 321, 307), (93, 94, 284, 271), (155, 156, 347, 383), (20, 21, 215, 235), (133, 134, 334, 323), (86, 87, 281, 286), (187, 188, 366, 343), (13, 14, 220, 204), (96, 97, 320, 314), (58, 59, 287, 257), (161, 162, 372, 361), (27, 28, 237, 232), (136, 137, 306, 330), (53, 54, 273, 259), (172, 173, 374, 381), (45, 46, 236, 223), (107, 108, 299, 335), (85, 86, 286, 275), (38, 39, 233, 238), (139, 140, 318, 295), (48, 49, 272, 266), (10, 11, 239, 209), (113, 114, 324, 313), (88, 89, 258, 282), (5, 6, 225, 211), (124, 125, 326, 333), (59, 60, 251, 287), (37, 38, 238, 227), (166, 167, 337, 336), (91, 92, 270, 247), (0, 1, 224, 218), (169, 170, 339, 338), (65, 66, 276, 265), (40, 41, 210, 234), (146, 147, 341, 340), (76, 77, 278, 285), (11, 12, 203, 239), (186, 187, 343, 342), (118, 119, 289, 288), (43, 44, 222, 199), (176, 177, 345, 344), (121, 122, 291, 290), (17, 18, 228, 217), (167, 168, 346, 337), (98, 99, 293, 292), (28, 29, 230, 237), (156, 157, 348, 347), (138, 139, 295, 294), (70, 71, 241, 240), (147, 148, 349, 341), (128, 129, 297, 296), (73, 74, 243, 242), (179, 180, 351, 350), (119, 120, 298, 289), (50, 51, 245, 244), (153, 154, 353, 352), (108, 109, 300, 299), (90, 91, 247, 246), (185, 186, 342, 354), (22, 23, 193, 192), (99, 100, 301, 293), (80, 81, 249, 248), (148, 149, 355, 349), (25, 26, 195, 194), (131, 132, 303, 302), (71, 72, 250, 241), (174, 175, 357, 356), (2, 3, 197, 196), (105, 106, 305, 304), (60, 61, 252, 251), (178, 179, 350, 358), (42, 43, 199, 198), (137, 138, 294, 306), (536, 537, 729, 728), (391, 414, 606, 583), (480, 481, 673, 672), (534, 535, 727, 726), (220, 221, 413, 412), (324, 325, 517, 516), (249, 262, 454, 441), (339, 376, 568, 531), (222, 223, 415, 414), (317, 312, 504, 509), (273, 274, 466, 465), (370, 375, 567, 562), (202, 194, 386, 394), (326, 308, 500, 518), (255, 275, 467, 447), (377, 378, 570, 569), (224, 196, 388, 416), (327, 304, 496, 519), (276, 277, 469, 468), (373, 379, 571, 565), (201, 214, 406, 393), (291, 328, 520, 483), (269, 264, 456, 461), (380, 363, 555, 572), (225, 226, 418, 417), (322, 327, 519, 514), (278, 260, 452, 470), (379, 359, 551, 571), (207, 227, 419, 399), (329, 330, 522, 521), (279, 256, 448, 471), (348, 364, 556, 540), (228, 229, 421, 420), (325, 331, 523, 517), (243, 280, 472, 435), (376, 381, 573, 568), (221, 216, 408, 413), (332, 315, 507, 524), (274, 279, 471, 466), (367, 380, 572, 559), (230, 212, 404, 422), (331, 311, 503, 523), (281, 282, 474, 473), (382, 377, 569, 574), (231, 208, 400, 423), (300, 316, 508, 492), (277, 283, 475, 469), (353, 383, 575, 545), (195, 232, 424, 387), (328, 333, 525, 520), (284, 267, 459, 476), (355, 369, 561, 547), (226, 231, 423, 418), (319, 332, 524, 511), (283, 263, 455, 475), (371, 382, 574, 563), (233, 234, 426, 425), (334, 329, 521, 526), (252, 268, 460, 444), (362, 368, 560, 554), (229, 235, 427, 421), (305, 335, 527, 497), (280, 285, 477, 472), (378, 354, 546, 570), (236, 219, 411, 428), (307, 321, 513, 499), (271, 284, 476, 463), (383, 347, 539, 575), (235, 215, 407, 427), (323, 334, 526, 515), (286, 281, 473, 478), (343, 366, 558, 535), (204, 220, 412, 396), (314, 320, 512, 506), (257, 287, 479, 449), (361, 372, 564, 553), (232, 237, 429, 424), (330, 306, 498, 522), (259, 273, 465, 451), (381, 374, 566, 573), (223, 236, 428, 415), (335, 299, 491, 527), (275, 286, 478, 467), (238, 233, 425, 430), (295, 318, 510, 487), (266, 272, 464, 458), (209, 239, 431, 401), (313, 324, 516, 505), (282, 258, 450, 474), (211, 225, 417, 403), (333, 326, 518, 525), (287, 251, 443, 479), (227, 238, 430, 419), (336, 337, 529, 528), (247, 270, 462, 439), (218, 224, 416, 410), (338, 339, 531, 530), (265, 276, 468, 457), (234, 210, 402, 426), (340, 341, 533, 532), (285, 278, 470, 477), (239, 203, 395, 431), (342, 343, 535, 534), (288, 289, 481, 480), (199, 222, 414, 391), (344, 345, 537, 536), (290, 291, 483, 482), (217, 228, 420, 409), (337, 346, 538, 529), (292, 293, 485, 484), (237, 230, 422, 429), (347, 348, 540, 539), (294, 295, 487, 486), (240, 241, 433, 432), (341, 349, 541, 533), (296, 297, 489, 488), (242, 243, 435, 434), (350, 351, 543, 542), (289, 298, 490, 481), (244, 245, 437, 436), (352, 353, 545, 544), (299, 300, 492, 491), (246, 247, 439, 438), (354, 342, 534, 546), (192, 193, 385, 384), (293, 301, 493, 485), (248, 249, 441, 440), (349, 355, 547, 541), (194, 195, 387, 386), (302, 303, 495, 494), (241, 250, 442, 433), (356, 357, 549, 548), (196, 197, 389, 388), (304, 305, 497, 496), (251, 252, 444, 443), (358, 350, 542, 550), (198, 199, 391, 390), (306, 294, 486, 498), (245, 253, 445, 437), (359, 336, 528, 551), (200, 201, 393, 392), (301, 307, 499, 493), (254, 255, 447, 446), (360, 361, 553, 552), (193, 202, 394, 385), (308, 309, 501, 500), (256, 257, 449, 448), (357, 344, 536, 549), (203, 204, 396, 395), (310, 302, 494, 502), (258, 246, 438, 450), (363, 362, 554, 555), (197, 205, 397, 389), (311, 288, 480, 503), (253, 259, 451, 445), (364, 365, 557, 556), (206, 207, 399, 398), (312, 313, 505, 504), (260, 261, 453, 452), (366, 367, 559, 558), (208, 209, 401, 400), (309, 296, 488, 501), (262, 254, 446, 454), (346, 338, 530, 538), (210, 198, 390, 402), (315, 314, 506, 507), (263, 240, 432, 455), (368, 340, 532, 560), (205, 211, 403, 397), (316, 317, 509, 508), (264, 265, 457, 456), (345, 358, 550, 537), (212, 213, 405, 404), (318, 319, 511, 510), (261, 248, 440, 453), (369, 370, 562, 561), (214, 206, 398, 406), (298, 290, 482, 490), (267, 266, 458, 459), (351, 371, 563, 543), (215, 192, 384, 407), (320, 292, 484, 512), (268, 269, 461, 460), (372, 373, 565, 564), (216, 217, 409, 408), (297, 310, 502, 489), (270, 271, 463, 462), (365, 360, 552, 557), (213, 200, 392, 405), (321, 322, 514, 513), (250, 242, 434, 442), (374, 356, 548, 566), (588, 604, 605, 600, 601, 612, 613, 619, 599, 576, 577, 586, 578, 579, 616, 621, 614, 596, 597, 584, 585, 598, 590, 591, 611, 622, 617, 618, 594, 582, 583, 606, 607, 620, 603, 602, 608, 580, 581, 589, 595, 609, 610, 615, 592, 593, 623, 587), (732, 748, 749, 744, 745, 756, 757, 763, 743, 720, 721, 730, 722, 723, 760, 765, 758, 740, 741, 728, 729, 742, 734, 735, 755, 766, 761, 762, 738, 726, 727, 750, 751, 764, 747, 746, 752, 724, 725, 733, 739, 753, 754, 759, 736, 737, 767, 731), (636, 652, 653, 648, 649, 660, 661, 667, 647, 624, 625, 634, 626, 627, 664, 669, 662, 644, 645, 632, 633, 646, 638, 639, 659, 670, 665, 666, 642, 630, 631, 654, 655, 668, 651, 650, 656, 628, 629, 637, 643, 657, 658, 663, 640, 641, 671, 635), (684, 700, 701, 696, 697, 708, 709, 715, 695, 672, 673, 682, 674, 675, 712, 717, 710, 692, 693, 680, 681, 694, 686, 687, 707, 718, 713, 714, 690, 678, 679, 702, 703, 716, 699, 698, 704, 676, 677, 685, 691, 705, 706, 711, 688, 689, 719, 683), (482, 483, 675, 674), (409, 420, 612, 601), (529, 538, 730, 721), (484, 485, 677, 676), (429, 422, 614, 621), (539, 540, 732, 731), (486, 487, 679, 678), (432, 433, 625, 624), (533, 541, 733, 725), (488, 489, 681, 680), (434, 435, 627, 626), (542, 543, 735, 734), (481, 490, 682, 673), (436, 437, 629, 628), (544, 545, 737, 736), (491, 492, 684, 683), (438, 439, 631, 630), (546, 534, 726, 738), (384, 385, 577, 576), (485, 493, 685, 677), (440, 441, 633, 632), (541, 547, 739, 733), (386, 387, 579, 578), (494, 495, 687, 686), (433, 442, 634, 625), (548, 549, 741, 740), (388, 389, 581, 580), (496, 497, 689, 688), (443, 444, 636, 635), (550, 542, 734, 742), (390, 391, 583, 582), (498, 486, 678, 690), (437, 445, 637, 629), (551, 528, 720, 743), (392, 393, 585, 584), (493, 499, 691, 685), (446, 447, 639, 638), (552, 553, 745, 744), (385, 394, 586, 577), (500, 501, 693, 692), (448, 449, 641, 640), (549, 536, 728, 741), (395, 396, 588, 587), (502, 494, 686, 694), (450, 438, 630, 642), (555, 554, 746, 747), (389, 397, 589, 581), (503, 480, 672, 695), (445, 451, 643, 637), (556, 557, 749, 748), (398, 399, 591, 590), (504, 505, 697, 696), (452, 453, 645, 644), (558, 559, 751, 750), (400, 401, 593, 592), (501, 488, 680, 693), (454, 446, 638, 646), (538, 530, 722, 730), (402, 390, 582, 594), (507, 506, 698, 699), (455, 432, 624, 647), (560, 532, 724, 752), (397, 403, 595, 589), (508, 509, 701, 700), (456, 457, 649, 648), (537, 550, 742, 729), (404, 405, 597, 596), (510, 511, 703, 702), (453, 440, 632, 645), (561, 562, 754, 753), (406, 398, 590, 598), (490, 482, 674, 682), (459, 458, 650, 651), (543, 563, 755, 735), (407, 384, 576, 599), (512, 484, 676, 704), (460, 461, 653, 652), (564, 565, 757, 756), (408, 409, 601, 600), (489, 502, 694, 681), (462, 463, 655, 654), (557, 552, 744, 749), (405, 392, 584, 597), (513, 514, 706, 705), (442, 434, 626, 634), (566, 548, 740, 758), (411, 410, 602, 603), (495, 515, 707, 687), (464, 436, 628, 656), (567, 544, 736, 759), (412, 413, 605, 604), (516, 517, 709, 708), (441, 454, 646, 633), (531, 568, 760, 723), (414, 415, 607, 606), (509, 504, 696, 701), (465, 466, 658, 657), (562, 567, 759, 754), (394, 386, 578, 586), (518, 500, 692, 710), (447, 467, 659, 639), (569, 570, 762, 761), (416, 388, 580, 608), (519, 496, 688, 711), (468, 469, 661, 660), (565, 571, 763, 757), (393, 406, 598, 585), (483, 520, 712, 675), (461, 456, 648, 653), (572, 555, 747, 764), (417, 418, 610, 609), (514, 519, 711, 706), (470, 452, 644, 662), (571, 551, 743, 763), (399, 419, 611, 591), (521, 522, 714, 713), (471, 448, 640, 663), (540, 556, 748, 732), (420, 421, 613, 612), (517, 523, 715, 709), (435, 472, 664, 627), (568, 573, 765, 760), (413, 408, 600, 605), (524, 507, 699, 716), (466, 471, 663, 658), (559, 572, 764, 751), (422, 404, 596, 614), (523, 503, 695, 715), (473, 474, 666, 665), (574, 569, 761, 766), (423, 400, 592, 615), (492, 508, 700, 684), (469, 475, 667, 661), (545, 575, 767, 737), (387, 424, 616, 579), (520, 525, 717, 712), (476, 459, 651, 668), (547, 561, 753, 739), (418, 423, 615, 610), (511, 524, 716, 703), (475, 455, 647, 667), (563, 574, 766, 755), (425, 426, 618, 617), (526, 521, 713, 718), (444, 460, 652, 636), (554, 560, 752, 746), (421, 427, 619, 613), (497, 527, 719, 689), (472, 477, 669, 664), (570, 546, 738, 762), (428, 411, 603, 620), (499, 513, 705, 691), (463, 476, 668, 655), (575, 539, 731, 767), (427, 407, 599, 619), (515, 526, 718, 707), (478, 473, 665, 670), (535, 558, 750, 727), (396, 412, 604, 588), (506, 512, 704, 698), (449, 479, 671, 641), (553, 564, 756, 745), (424, 429, 621, 616), (522, 498, 690, 714), (451, 465, 657, 643), (573, 566, 758, 765), (415, 428, 620, 607), (527, 491, 683, 719), (467, 478, 670, 659), (430, 425, 617, 622), (487, 510, 702, 679), (458, 464, 656, 650), (401, 431, 623, 593), (505, 516, 708, 697), (474, 450, 642, 666), (403, 417, 609, 595), (525, 518, 710, 717), (479, 443, 635, 671), (419, 430, 622, 611), (528, 529, 721, 720), (439, 462, 654, 631), (410, 416, 608, 602), (530, 531, 723, 722), (457, 468, 660, 649), (426, 402, 594, 618), (532, 533, 725, 724), (477, 470, 662, 669), (431, 395, 587, 623)])
me_cucurve_130.polygons.foreach_set('material_index', [1, 1, 1, 1, 1, 1, 1, 1, 1, 1, 1, 1, 1, 1, 1, 1, 1, 1, 1, 1, 1, 1, 1, 1, 1, 1, 1, 1, 1, 1, 1, 1, 1, 1, 1, 1, 1, 1, 1, 1, 1, 1, 1, 1, 1, 1, 1, 1, 1, 1, 1, 1, 1, 1, 1, 1, 1, 1, 1, 1, 1, 1, 1, 1, 1, 1, 1, 1, 1, 1, 1, 1, 1, 1, 1, 1, 1, 1, 1, 1, 1, 1, 1, 1, 1, 1, 1, 1, 1, 1, 1, 1, 1, 1, 1, 1, 1, 1, 1, 1, 1, 1, 1, 1, 1, 1, 1, 1, 1, 1, 1, 1, 1, 1, 1, 1, 1, 1, 1, 1, 1, 1, 1, 1, 1, 1, 1, 1, 1, 1, 1, 1, 1, 1, 1, 1, 1, 1, 1, 1, 1, 1, 1, 1, 1, 1, 1, 1, 1, 1, 1, 1, 1, 1, 1, 1, 1, 1, 1, 1, 1, 1, 1, 1, 1, 1, 1, 1, 1, 1, 1, 1, 1, 1, 1, 1, 1, 1, 1, 1, 1, 1, 1, 1, 1, 1, 1, 1, 1, 1, 1, 1, 1, 1, 1, 1, 1, 1, 1, 1, 1, 1, 1, 1, 1, 1, 1, 1, 1, 1, 1, 1, 1, 1, 1, 1, 1, 1, 1, 1, 1, 1, 1, 1, 1, 1, 1, 1, 1, 1, 1, 1, 1, 1, 1, 1, 1, 1, 1, 1, 1, 1, 1, 1, 1, 1, 1, 1, 1, 1, 1, 1, 1, 1, 1, 1, 1, 1, 1, 1, 1, 1, 1, 1, 1, 1, 1, 1, 1, 1, 1, 1, 1, 1, 1, 1, 1, 1, 1, 1, 1, 1, 1, 1, 1, 1, 1, 1, 1, 1, 1, 1, 1, 1, 1, 1, 1, 1, 1, 1, 1, 1, 1, 1, 1, 1, 1, 1, 1, 1, 1, 1, 1, 1, 1, 1, 1, 1, 1, 1, 1, 1, 1, 1, 1, 1, 1, 1, 1, 1, 1, 1, 1, 1, 1, 1, 1, 1, 1, 1, 1, 1, 1, 1, 1, 1, 1, 1, 1, 1, 1, 1, 1, 1, 1, 1, 1, 1, 1, 1, 1, 1, 1, 1, 1, 1, 1, 1, 1, 1, 1, 1, 1, 1, 1, 1, 1, 1, 1, 1, 1, 1, 1, 1, 1, 1, 1, 1, 1, 1, 1, 1, 1, 1, 1, 1, 1, 1, 1, 1, 1, 1, 1, 1, 1, 1, 1, 1, 1, 1, 1, 1, 1, 1, 1, 1, 1, 1, 1, 1, 1, 1, 1, 1, 1, 1, 1, 1, 1, 1, 1, 1, 1, 1, 1, 1, 1, 1, 1, 1, 1, 1, 1, 1, 1, 1, 1, 1, 1, 1, 1, 1, 1, 1, 1, 1, 1, 1, 1, 1, 1, 1, 1, 1, 1, 1, 1, 1, 1, 1, 1, 1, 1, 1, 1, 1, 1, 1, 1, 1, 1, 1, 1, 1, 1, 1, 1, 1, 1, 1, 1, 1, 1, 1, 1, 1, 1, 1, 1, 1, 1, 1, 1, 1, 1, 1, 1, 1, 1, 1, 1, 1, 1, 1, 1, 1, 1, 1, 1, 1, 1, 1, 1, 1, 1, 1, 1, 1, 1, 1, 1, 1, 1, 1, 1, 1, 1, 1, 1, 1, 1, 1, 1, 1, 1, 1, 1, 1, 1, 1, 1, 1, 1, 1, 1, 1, 1, 1, 1, 1, 1, 1, 1, 1, 1, 1, 1, 1, 1, 1, 1, 1, 1, 1, 1, 1, 1, 1, 1, 1, 1, 1, 1, 1])
me_cucurve_130.materials.append(mat_svgmat_005)
me_cucurve_130.materials.append(mat_svgmat_004)
me_cucurve_130.materials.append(mat_svgmat_003)
me_cucurve_130.use_remesh_preserve_volume = False
me_cucurve_130.use_remesh_preserve_attributes = False
me_cucurve_130.use_mirror_vertex_groups = False
me_cucurve_130.auto_texspace = False
me_cucurve_130.update()
me_cucurve_073 = bpy.data.meshes.new('CUCurve.073')
me_cucurve_073.from_pydata([(0.1184, -0.08383, 0.0), (0.138, -0.1269, 0.0), (0.09683, -0.1054, 0.0), (0.06953, -0.1054, 0.0), (0.005055, -0.00448, 0.0), (0.004723, -0.004513, 0.0), (0.004395, -0.004568, 0.0), (0.004073, -0.004643, 0.0), (0.003756, -0.004739, 0.0), (0.003447, -0.004856, 0.0), (0.003146, -0.004992, 0.0), (0.002854, -0.005148, 0.0), (0.002572, -0.005322, 0.0), (0.002302, -0.005516, 0.0), (0.002044, -0.005727, 0.0), (0.001799, -0.005957, 0.0), (0.001569, -0.006202, 0.0), (0.001358, -0.00646, 0.0), (0.001164, -0.00673, 0.0), (0.0009895, -0.007012, 0.0), (0.0008338, -0.007304, 0.0), (0.0006975, -0.007605, 0.0), (0.0004848, -0.00823, 0.0), (0.0004093, -0.008553, 0.0), (0.0003549, -0.008881, 0.0), (0.0003219, -0.009213, 0.0), (0.0003108, -0.009548, 0.0), (0.1184, -0.005104, 0.0), (0.1184, -0.004769, 0.0), (0.1184, -0.004436, 0.0), (0.1183, -0.004109, 0.0), (0.1182, -0.003786, 0.0), (0.1182, -0.00347, 0.0), (0.118, -0.00316, 0.0), (0.1179, -0.002859, 0.0), (0.1177, -0.002568, 0.0), (0.1176, -0.002286, 0.0), (0.1174, -0.002016, 0.0), (0.1172, -0.001758, 0.0), (0.1169, -0.001513, 0.0), (0.1167, -0.001283, 0.0), (0.1164, -0.001072, 0.0), (0.1162, -0.0008783, 0.0), (0.1159, -0.0007036, 0.0), (0.1156, -0.0005479, 0.0), (0.1153, -0.0004116, 0.0), (0.115, -0.0002952, 0.0), (0.1147, -0.000199, 0.0), (0.1143, -0.0001235, 0.0), (0.114, -6.904e-05, 0.0), (0.1137, -3.608e-05, 0.0), (0.1133, -2.5e-05, 0.0), (0.0003205, -0.09174, 0.0), (0.0003494, -0.09203, 0.0), (0.000397, -0.09232, 0.0), (0.0004631, -0.0926, 0.0), (0.0005473, -0.09288, 0.0), (0.0006492, -0.09315, 0.0), (0.0007684, -0.09341, 0.0), (0.0009047, -0.09367, 0.0), (0.001058, -0.09391, 0.0), (0.001227, -0.09415, 0.0), (0.001412, -0.09438, 0.0), (0.001613, -0.09459, 0.0), (0.001827, -0.09479, 0.0), (0.002053, -0.09498, 0.0), (0.00229, -0.09514, 0.0), (0.002536, -0.0953, 0.0), (0.002791, -0.09543, 0.0), (0.003055, -0.09555, 0.0), (0.003325, -0.09566, 0.0), (0.003602, -0.09574, 0.0), (0.003885, -0.09581, 0.0), (0.004172, -0.09585, 0.0), (0.004462, -0.09588, 0.0), (0.04222, -2.286e-05, 0.0), (0.00539, -0.004467, 0.0), (0.1505, -0.1049, 0.0), (0.1506, -0.1048, 0.0), (0.1506, -0.1047, 0.0), (0.1507, -0.1045, 0.0), (0.1507, -0.1044, 0.0), (0.1508, -0.1043, 0.0), (0.1508, -0.1041, 0.0), (0.1508, -0.104, 0.0), (0.1508, -0.1038, 0.0), (0.1508, -0.1037, 0.0), (0.1508, -0.1035, 0.0), (0.1508, -0.1034, 0.0), (0.1508, -0.1033, 0.0), (0.1507, -0.1031, 0.0), (0.1507, -0.103, 0.0), (0.1506, -0.1029, 0.0), (0.1506, -0.1027, 0.0), (0.1505, -0.1026, 0.0), (0.1504, -0.1025, 0.0), (0.1503, -0.1024, 0.0), (0.1502, -0.1023, 0.0), (0.1501, -0.1022, 0.0), (0.15, -0.1021, 0.0), (0.1351, -0.1275, 0.0), (0.1352, -0.1275, 0.0), (0.1353, -0.1276, 0.0), (0.1354, -0.1277, 0.0), (0.1356, -0.1277, 0.0), (0.1357, -0.1277, 0.0), (0.1359, -0.1278, 0.0), (0.136, -0.1278, 0.0), (0.1361, -0.1278, 0.0), (0.1363, -0.1278, 0.0), (0.1364, -0.1278, 0.0), (0.1366, -0.1278, 0.0), (0.1367, -0.1277, 0.0), (0.1368, -0.1277, 0.0), (0.137, -0.1276, 0.0), (0.1371, -0.1276, 0.0), (0.1372, -0.1275, 0.0), (0.1374, -0.1275, 0.0), (0.1375, -0.1274, 0.0), (0.1376, -0.1273, 0.0), (0.1377, -0.1272, 0.0), (0.1378, -0.1271, 0.0), (0.1379, -0.127, 0.0), (0.135, -0.1274, 0.0), (0.09683, -0.1054, 0.005), (0.06953, -0.1054, 0.005), (0.0003549, -0.008881, 0.005), (0.0003219, -0.009213, 0.005), (0.004723, -0.004513, 0.005), (0.004395, -0.004568, 0.005), (0.0003108, -0.009548, 0.005), (0.001799, -0.005957, 0.005), (0.001569, -0.006202, 0.005), (0.138, -0.1269, 0.005), (0.1505, -0.1049, 0.005), (0.004073, -0.004643, 0.005), (0.002572, -0.005322, 0.005), (0.002302, -0.005516, 0.005), (0.003756, -0.004739, 0.005), (0.0004093, -0.008553, 0.005), (0.004462, -0.09588, 0.005), (0.0009895, -0.007012, 0.005), (0.0008338, -0.007304, 0.005), (0.001358, -0.00646, 0.005), (0.001164, -0.00673, 0.005), (0.005055, -0.00448, 0.005), (0.1184, -0.08383, 0.005), (0.15, -0.1021, 0.005), (0.003447, -0.004856, 0.005), (0.003146, -0.004992, 0.005), (0.002854, -0.005148, 0.005), (0.0006975, -0.007605, 0.005), (0.0004848, -0.00823, 0.005), (0.002044, -0.005727, 0.005), (0.114, -6.904e-05, 0.005), (0.1137, -3.608e-05, 0.005), (0.1184, -0.004436, 0.005), (0.1183, -0.004109, 0.005), (0.1169, -0.001513, 0.005), (0.1167, -0.001283, 0.005), (0.1133, -2.5e-05, 0.005), (0.1182, -0.003786, 0.005), (0.1176, -0.002286, 0.005), (0.1174, -0.002016, 0.005), (0.1182, -0.00347, 0.005), (0.1143, -0.0001235, 0.005), (0.1159, -0.0007036, 0.005), (0.1156, -0.0005479, 0.005), (0.1164, -0.001072, 0.005), (0.1162, -0.0008783, 0.005), (0.1184, -0.004769, 0.005), (0.118, -0.00316, 0.005), (0.1179, -0.002859, 0.005), (0.1153, -0.0004116, 0.005), (0.115, -0.0002952, 0.005), (0.1177, -0.002568, 0.005), (0.1147, -0.000199, 0.005), (0.1172, -0.001758, 0.005), (0.1184, -0.005104, 0.005), (0.004172, -0.09585, 0.005), (0.0003494, -0.09203, 0.005), (0.000397, -0.09232, 0.005), (0.001613, -0.09459, 0.005), (0.001827, -0.09479, 0.005), (0.0004631, -0.0926, 0.005), (0.001058, -0.09391, 0.005), (0.001227, -0.09415, 0.005), (0.0005473, -0.09288, 0.005), (0.003885, -0.09581, 0.005), (0.002536, -0.0953, 0.005), (0.002791, -0.09543, 0.005), (0.002053, -0.09498, 0.005), (0.00229, -0.09514, 0.005), (0.0003205, -0.09174, 0.005), (0.0006492, -0.09315, 0.005), (0.0007684, -0.09341, 0.005), (0.003055, -0.09555, 0.005), (0.003325, -0.09566, 0.005), (0.0009047, -0.09367, 0.005), (0.003602, -0.09574, 0.005), (0.001412, -0.09438, 0.005), (0.04222, -2.286e-05, 0.005), (0.00539, -0.004467, 0.005), (0.1501, -0.1022, 0.005), (0.1506, -0.1048, 0.005), (0.1506, -0.1047, 0.005), (0.1508, -0.1034, 0.005), (0.1508, -0.1033, 0.005), (0.1507, -0.1045, 0.005), (0.1508, -0.1038, 0.005), (0.1508, -0.1037, 0.005), (0.1507, -0.1044, 0.005), (0.1502, -0.1023, 0.005), (0.1506, -0.1029, 0.005), (0.1506, -0.1027, 0.005), (0.1507, -0.1031, 0.005), (0.1507, -0.103, 0.005), (0.1508, -0.1043, 0.005), (0.1508, -0.1041, 0.005), (0.1505, -0.1026, 0.005), (0.1504, -0.1025, 0.005), (0.1508, -0.104, 0.005), (0.1503, -0.1024, 0.005), (0.1508, -0.1035, 0.005), (0.1378, -0.1271, 0.005), (0.1379, -0.127, 0.005), (0.1352, -0.1275, 0.005), (0.1353, -0.1276, 0.005), (0.1366, -0.1278, 0.005), (0.1367, -0.1277, 0.005), (0.1354, -0.1277, 0.005), (0.1361, -0.1278, 0.005), (0.1363, -0.1278, 0.005), (0.1356, -0.1277, 0.005), (0.1377, -0.1272, 0.005), (0.1371, -0.1276, 0.005), (0.1372, -0.1275, 0.005), (0.1368, -0.1277, 0.005), (0.137, -0.1276, 0.005), (0.1351, -0.1275, 0.005), (0.1357, -0.1277, 0.005), (0.1359, -0.1278, 0.005), (0.1374, -0.1275, 0.005), (0.1375, -0.1274, 0.005), (0.136, -0.1278, 0.005), (0.1376, -0.1273, 0.005), (0.1364, -0.1278, 0.005), (0.135, -0.1274, 0.005)], [], [(52, 26, 25, 24, 23, 22, 21, 20, 19, 18, 17, 16, 15, 14, 13, 12, 11, 10, 9, 8, 7, 6, 5, 4, 76, 75, 51, 50, 49, 48, 47, 46, 45, 44, 43, 42, 41, 40, 39, 38, 37, 36, 35, 34, 33, 32, 31, 30, 29, 28, 27, 0, 99, 98, 97, 96, 95, 94, 93, 92, 91, 90, 89, 88, 87, 86, 85, 84, 83, 82, 81, 80, 79, 78, 77, 1, 122, 121, 120, 119, 118, 117, 116, 115, 114, 113, 112, 111, 110, 109, 108, 107, 106, 105, 104, 103, 102, 101, 100, 123, 2, 3, 74, 73, 72, 71, 70, 69, 68, 67, 66, 65, 64, 63, 62, 61, 60, 59, 58, 57, 56, 55, 54, 53), (193, 180, 181, 184, 187, 194, 195, 198, 185, 186, 200, 182, 183, 191, 192, 189, 190, 196, 197, 199, 188, 179, 140, 125, 124, 247, 239, 226, 227, 230, 233, 240, 241, 244, 231, 232, 246, 228, 229, 237, 238, 235, 236, 242, 243, 245, 234, 224, 225, 133, 134, 204, 205, 208, 211, 217, 218, 221, 209, 210, 223, 206, 207, 215, 216, 213, 214, 219, 220, 222, 212, 203, 147, 146, 178, 170, 156, 157, 161, 164, 171, 172, 175, 162, 163, 177, 158, 159, 168, 169, 166, 167, 173, 174, 176, 165, 154, 155, 160, 201, 202, 145, 128, 129, 135, 138, 148, 149, 150, 136, 137, 153, 131, 132, 143, 144, 141, 142, 151, 152, 139, 126, 127, 130), (31, 32, 164, 161), (91, 92, 213, 216), (48, 49, 154, 165), (94, 95, 220, 219), (43, 44, 167, 166), (84, 85, 209, 221), (41, 42, 169, 168), (83, 84, 221, 218), (28, 29, 156, 170), (95, 96, 222, 220), (33, 34, 172, 171), (89, 90, 215, 207), (42, 43, 166, 169), (96, 97, 212, 222), (45, 46, 174, 173), (86, 87, 223, 210), (35, 36, 162, 175), (81, 82, 217, 211), (34, 35, 175, 172), (87, 88, 206, 223), (46, 47, 176, 174), (93, 94, 219, 214), (40, 41, 168, 159), (121, 122, 225, 224), (47, 48, 165, 176), (101, 102, 227, 226), (37, 38, 177, 163), (111, 112, 229, 228), (32, 33, 171, 164), (102, 103, 230, 227), (27, 28, 170, 178), (108, 109, 232, 231), (38, 39, 158, 177), (103, 104, 233, 230), (44, 45, 173, 167), (120, 121, 224, 234), (73, 74, 140, 179), (115, 116, 236, 235), (53, 54, 181, 180), (3, 2, 124, 125), (113, 114, 238, 237), (63, 64, 183, 182), (24, 25, 127, 126), (100, 101, 226, 239), (54, 55, 184, 181), (5, 6, 129, 128), (105, 106, 241, 240), (60, 61, 186, 185), (25, 26, 130, 127), (114, 115, 235, 238), (55, 56, 187, 184), (15, 16, 132, 131), (117, 118, 243, 242), (72, 73, 179, 188), (1, 77, 134, 133), (107, 108, 231, 244), (67, 68, 190, 189), (6, 7, 135, 129), (106, 107, 244, 241), (65, 66, 192, 191), (12, 13, 137, 136), (118, 119, 245, 243), (52, 53, 180, 193), (7, 8, 138, 135), (112, 113, 237, 229), (57, 58, 195, 194), (23, 24, 126, 139), (119, 120, 234, 245), (69, 70, 197, 196), (74, 3, 125, 140), (109, 110, 246, 232), (66, 67, 189, 192), (19, 20, 142, 141), (104, 105, 240, 233), (59, 60, 185, 198), (17, 18, 144, 143), (110, 111, 228, 246), (58, 59, 198, 195), (4, 5, 128, 145), (116, 117, 242, 236), (70, 71, 199, 197), (99, 0, 146, 147), (51, 75, 201, 160), (71, 72, 188, 199), (9, 10, 149, 148), (0, 27, 178, 146), (64, 65, 191, 183), (18, 19, 141, 144), (2, 123, 247, 124), (61, 62, 200, 186), (11, 12, 136, 150), (26, 52, 193, 130), (56, 57, 194, 187), (10, 11, 150, 149), (76, 4, 145, 202), (62, 63, 182, 200), (21, 22, 152, 151), (122, 1, 133, 225), (68, 69, 196, 190), (22, 23, 139, 152), (123, 100, 239, 247), (75, 76, 202, 201), (16, 17, 143, 132), (98, 99, 147, 203), (13, 14, 153, 137), (78, 79, 205, 204), (8, 9, 148, 138), (88, 89, 207, 206), (14, 15, 131, 153), (79, 80, 208, 205), (20, 21, 151, 142), (85, 86, 210, 209), (49, 50, 155, 154), (80, 81, 211, 208), (29, 30, 157, 156), (97, 98, 203, 212), (39, 40, 159, 158), (92, 93, 214, 213), (50, 51, 160, 155), (90, 91, 216, 215), (30, 31, 161, 157), (77, 78, 204, 134), (36, 37, 163, 162), (82, 83, 218, 217)])
me_cucurve_073.polygons.foreach_set('material_index', [1, 1, 1, 1, 1, 1, 1, 1, 1, 1, 1, 1, 1, 1, 1, 1, 1, 1, 1, 1, 1, 1, 1, 1, 1, 1, 1, 1, 1, 1, 1, 1, 1, 1, 1, 1, 1, 1, 1, 1, 1, 1, 1, 1, 1, 1, 1, 1, 1, 1, 1, 1, 1, 1, 1, 1, 1, 1, 1, 1, 1, 1, 1, 1, 1, 1, 1, 1, 1, 1, 1, 1, 1, 1, 1, 1, 1, 1, 1, 1, 1, 1, 1, 1, 1, 1, 1, 1, 1, 1, 1, 1, 1, 1, 1, 1, 1, 1, 1, 1, 1, 1, 1, 1, 1, 1, 1, 1, 1, 1, 1, 1, 1, 1, 1, 1, 1, 1, 1, 1, 1, 1, 1, 1, 1, 1])
me_cucurve_073.materials.append(mat_svgmat_005)
me_cucurve_073.materials.append(mat_material_001)
me_cucurve_073.use_remesh_preserve_volume = False
me_cucurve_073.use_remesh_preserve_attributes = False
me_cucurve_073.use_mirror_vertex_groups = False
me_cucurve_073.auto_texspace = False
me_cucurve_073.update()

# ---- objects
ob_switch = bpy.data.objects.new('switch', me_cucurve_131)
ob_screw = bpy.data.objects.new('screw', me_cucurve_130)
ob_flame = bpy.data.objects.new('flame', me_cucurve_073)

# ---- transforms, parenting, visibility, modifiers, constraints
ob_switch.location = (0.0, 0.0, 0.0)
ob_switch.hide_viewport = True
ob_switch.lineart.crease_threshold = 0.0
ob_screw.location = (0.0, 0.0, 0.0)
ob_screw.hide_viewport = True
ob_screw.lineart.crease_threshold = 0.0
ob_flame.location = (0.0, 0.0, 0.0)
ob_flame.scale = (1000.0, 1000.0, 1000.0)
ob_flame.lineart.crease_threshold = 0.0
_m = ob_flame.modifiers.new('Boolean', 'BOOLEAN')
_m.object = ob_screw
_m.solver = 'FAST'
_m = ob_flame.modifiers.new('Boolean.001', 'BOOLEAN')
_m.object = ob_switch
_m.solver = 'FAST'

# ---- collection membership
col_collection_1.objects.link(ob_switch)
col_collection_1.objects.link(ob_screw)
col_collection_1.objects.link(ob_flame)

# ---- scene / render settings (as saved in the file)
scene.frame_start = 1; scene.frame_end = 250; scene.frame_set(1)
scene.render.engine = 'BLENDER_EEVEE_NEXT'
scene.render.resolution_percentage = 50
scene.render.dither_intensity = 0.0
scene.cycles.use_denoising = False
scene.cycles.samples = 128
scene.cycles.sampling_pattern = 'TABULATED_SOBOL'
scene.cycles.use_adaptive_sampling = False
scene.cycles.use_light_tree = False
scene.cycles.blur_glossy = 0.0
scene.cycles.sample_clamp_indirect = 0.0
scene.view_settings.view_transform = 'Standard'
scene.unit_settings.scale_length = 0.001
bpy.context.view_layer.update()

# ---- added for rendering (the .blend has no active camera and no usable light): camera, sun
cam_auto = bpy.data.cameras.new('AutoCamera')
cam_auto.lens = 50.0
cam_auto.sensor_width = 36.0
cam_auto.clip_end = 3207.9
ob_auto_camera = bpy.data.objects.new('AutoCamera', cam_auto)
scene.collection.objects.link(ob_auto_camera)
ob_auto_camera.location = (258.36, -283.25, 148.73)
ob_auto_camera.rotation_euler = (1.09748, -7.21219e-08, 0.694738)
scene.camera = ob_auto_camera
light_auto_sun = bpy.data.lights.new('AutoSun', 'SUN')
light_auto_sun.energy = 3.0
light_auto_sun.angle = 0.0523599
ob_auto_sun = bpy.data.objects.new('AutoSun', light_auto_sun)
scene.collection.objects.link(ob_auto_sun)
ob_auto_sun.rotation_euler = (0.872665, 0.174533, 0.523599)
bpy.context.view_layer.update()
